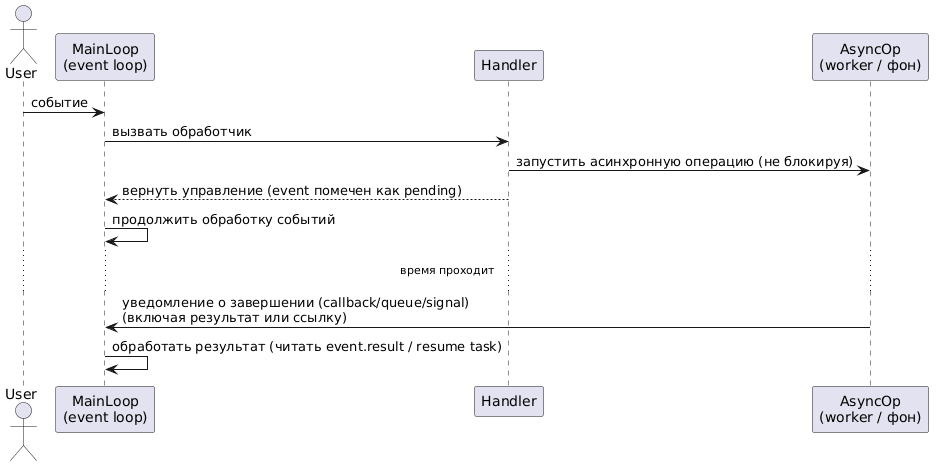

The diagram above was rendered by PlantUML. Its source (embedded in the PNG):
@startuml
actor User
participant MainLoop as "MainLoop\n(event loop)"
participant Handler as "Handler"
participant AsyncOp as "AsyncOp\n(worker / фон)"

User -> MainLoop : событие
MainLoop -> Handler : вызвать обработчик
Handler -> AsyncOp : запустить асинхронную операцию (не блокируя)
Handler --> MainLoop : вернуть управление (event помечен как pending)
MainLoop -> MainLoop : продолжить обработку событий

... время проходит ...

AsyncOp -> MainLoop : уведомление о завершении (callback/queue/signal) \n(включая результат или ссылку)
MainLoop -> MainLoop : обработать результат (читать event.result / resume task)
@enduml